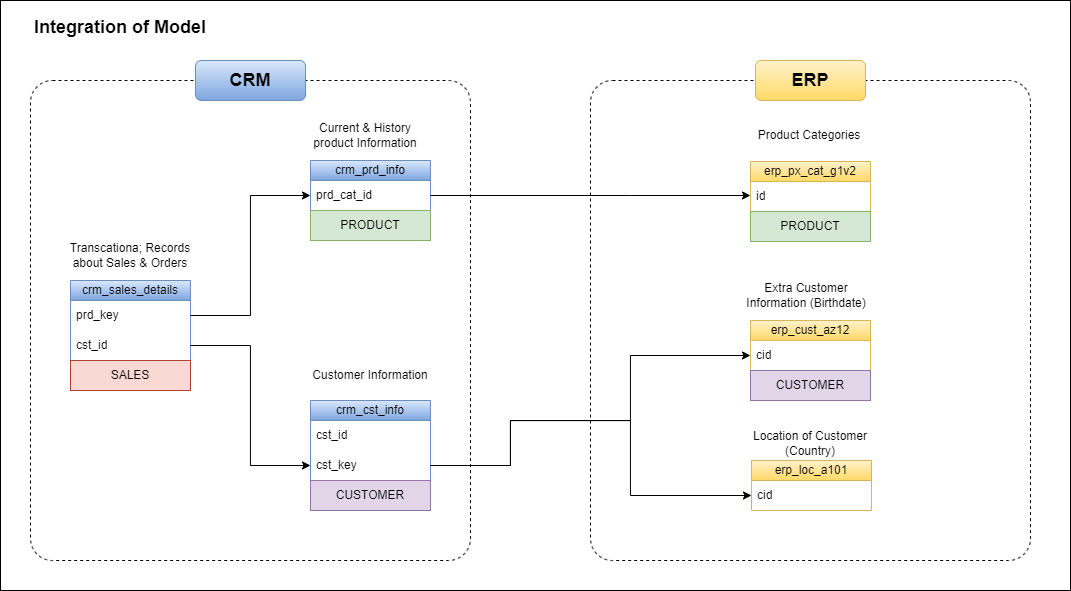

The diagram above was exported from draw.io. Its source (the exported page's mxGraphModel, read from the mxfile embedded in the PNG):
<mxGraphModel dx="1219" dy="713" grid="1" gridSize="10" guides="1" tooltips="1" connect="1" arrows="1" fold="1" page="1" pageScale="1" pageWidth="827" pageHeight="1169" math="0" shadow="0">
  <root>
    <mxCell id="0" />
    <mxCell id="1" parent="0" />
    <mxCell id="pE0pTW-pdhdjEiI1e9kd-1" value="" style="rounded=0;whiteSpace=wrap;html=1;fillColor=none;" vertex="1" parent="1">
      <mxGeometry x="10" y="40" width="1070" height="590" as="geometry" />
    </mxCell>
    <mxCell id="WOP6r-GzXXxC_6VAvjPE-1" value="" style="rounded=1;whiteSpace=wrap;html=1;fillColor=none;dashed=1;arcSize=5;" parent="1" vertex="1">
      <mxGeometry x="40" y="120" width="440" height="480" as="geometry" />
    </mxCell>
    <mxCell id="WOP6r-GzXXxC_6VAvjPE-2" value="&lt;b&gt;&lt;font style=&quot;font-size: 18px;&quot;&gt;CRM&lt;/font&gt;&lt;/b&gt;" style="rounded=1;whiteSpace=wrap;html=1;fillColor=#dae8fc;gradientColor=#7ea6e0;strokeColor=#6c8ebf;" parent="1" vertex="1">
      <mxGeometry x="205" y="100" width="110" height="40" as="geometry" />
    </mxCell>
    <mxCell id="WOP6r-GzXXxC_6VAvjPE-8" value="crm_sales_details" style="swimlane;fontStyle=0;childLayout=stackLayout;horizontal=1;startSize=20;horizontalStack=0;resizeParent=1;resizeParentMax=0;resizeLast=0;collapsible=1;marginBottom=0;whiteSpace=wrap;html=1;fillColor=#dae8fc;gradientColor=#7ea6e0;strokeColor=#6c8ebf;" parent="1" vertex="1">
      <mxGeometry x="80" y="320" width="120" height="110" as="geometry">
        <mxRectangle x="80" y="325" width="140" height="30" as="alternateBounds" />
      </mxGeometry>
    </mxCell>
    <mxCell id="WOP6r-GzXXxC_6VAvjPE-9" value="prd_key" style="text;strokeColor=none;fillColor=none;align=left;verticalAlign=middle;spacingLeft=4;spacingRight=4;overflow=hidden;points=[[0,0.5],[1,0.5]];portConstraint=eastwest;rotatable=0;whiteSpace=wrap;html=1;" parent="WOP6r-GzXXxC_6VAvjPE-8" vertex="1">
      <mxGeometry y="20" width="120" height="30" as="geometry" />
    </mxCell>
    <mxCell id="WOP6r-GzXXxC_6VAvjPE-10" value="cst_id" style="text;strokeColor=none;fillColor=none;align=left;verticalAlign=middle;spacingLeft=4;spacingRight=4;overflow=hidden;points=[[0,0.5],[1,0.5]];portConstraint=eastwest;rotatable=0;whiteSpace=wrap;html=1;" parent="WOP6r-GzXXxC_6VAvjPE-8" vertex="1">
      <mxGeometry y="50" width="120" height="30" as="geometry" />
    </mxCell>
    <mxCell id="WOP6r-GzXXxC_6VAvjPE-53" value="SALES" style="rounded=0;whiteSpace=wrap;html=1;fillColor=#fad9d5;strokeColor=#ae4132;" parent="WOP6r-GzXXxC_6VAvjPE-8" vertex="1">
      <mxGeometry y="80" width="120" height="30" as="geometry" />
    </mxCell>
    <mxCell id="WOP6r-GzXXxC_6VAvjPE-15" value="crm_prd_info" style="swimlane;fontStyle=0;childLayout=stackLayout;horizontal=1;startSize=20;horizontalStack=0;resizeParent=1;resizeParentMax=0;resizeLast=0;collapsible=1;marginBottom=0;whiteSpace=wrap;html=1;fillColor=#dae8fc;gradientColor=#7ea6e0;strokeColor=#6c8ebf;" parent="1" vertex="1">
      <mxGeometry x="320" y="200" width="120" height="80" as="geometry">
        <mxRectangle x="80" y="325" width="140" height="30" as="alternateBounds" />
      </mxGeometry>
    </mxCell>
    <mxCell id="WOP6r-GzXXxC_6VAvjPE-16" value="prd_cat_id" style="text;strokeColor=none;fillColor=none;align=left;verticalAlign=middle;spacingLeft=4;spacingRight=4;overflow=hidden;points=[[0,0.5],[1,0.5]];portConstraint=eastwest;rotatable=0;whiteSpace=wrap;html=1;" parent="WOP6r-GzXXxC_6VAvjPE-15" vertex="1">
      <mxGeometry y="20" width="120" height="30" as="geometry" />
    </mxCell>
    <mxCell id="WOP6r-GzXXxC_6VAvjPE-52" value="PRODUCT" style="rounded=0;whiteSpace=wrap;html=1;fillColor=#d5e8d4;strokeColor=#82b366;" parent="WOP6r-GzXXxC_6VAvjPE-15" vertex="1">
      <mxGeometry y="50" width="120" height="30" as="geometry" />
    </mxCell>
    <mxCell id="WOP6r-GzXXxC_6VAvjPE-18" value="crm_cst_info" style="swimlane;fontStyle=0;childLayout=stackLayout;horizontal=1;startSize=20;horizontalStack=0;resizeParent=1;resizeParentMax=0;resizeLast=0;collapsible=1;marginBottom=0;whiteSpace=wrap;html=1;fillColor=#dae8fc;gradientColor=#7ea6e0;strokeColor=#6c8ebf;" parent="1" vertex="1">
      <mxGeometry x="320" y="440" width="120" height="110" as="geometry">
        <mxRectangle x="80" y="325" width="140" height="30" as="alternateBounds" />
      </mxGeometry>
    </mxCell>
    <mxCell id="WOP6r-GzXXxC_6VAvjPE-20" value="cst_id" style="text;strokeColor=none;fillColor=none;align=left;verticalAlign=middle;spacingLeft=4;spacingRight=4;overflow=hidden;points=[[0,0.5],[1,0.5]];portConstraint=eastwest;rotatable=0;whiteSpace=wrap;html=1;" parent="WOP6r-GzXXxC_6VAvjPE-18" vertex="1">
      <mxGeometry y="20" width="120" height="30" as="geometry" />
    </mxCell>
    <mxCell id="WOP6r-GzXXxC_6VAvjPE-19" value="cst_key" style="text;strokeColor=none;fillColor=none;align=left;verticalAlign=middle;spacingLeft=4;spacingRight=4;overflow=hidden;points=[[0,0.5],[1,0.5]];portConstraint=eastwest;rotatable=0;whiteSpace=wrap;html=1;" parent="WOP6r-GzXXxC_6VAvjPE-18" vertex="1">
      <mxGeometry y="50" width="120" height="30" as="geometry" />
    </mxCell>
    <mxCell id="WOP6r-GzXXxC_6VAvjPE-49" value="CUSTOMER" style="rounded=0;whiteSpace=wrap;html=1;fillColor=#e1d5e7;strokeColor=#9673a6;" parent="WOP6r-GzXXxC_6VAvjPE-18" vertex="1">
      <mxGeometry y="80" width="120" height="30" as="geometry" />
    </mxCell>
    <mxCell id="WOP6r-GzXXxC_6VAvjPE-21" style="edgeStyle=orthogonalEdgeStyle;rounded=0;orthogonalLoop=1;jettySize=auto;html=1;entryX=0;entryY=0.5;entryDx=0;entryDy=0;" parent="1" source="WOP6r-GzXXxC_6VAvjPE-9" target="WOP6r-GzXXxC_6VAvjPE-16" edge="1">
      <mxGeometry relative="1" as="geometry" />
    </mxCell>
    <mxCell id="WOP6r-GzXXxC_6VAvjPE-22" style="edgeStyle=orthogonalEdgeStyle;rounded=0;orthogonalLoop=1;jettySize=auto;html=1;exitX=1;exitY=0.5;exitDx=0;exitDy=0;" parent="1" source="WOP6r-GzXXxC_6VAvjPE-10" target="WOP6r-GzXXxC_6VAvjPE-19" edge="1">
      <mxGeometry relative="1" as="geometry" />
    </mxCell>
    <mxCell id="WOP6r-GzXXxC_6VAvjPE-23" value="" style="rounded=1;whiteSpace=wrap;html=1;fillColor=none;dashed=1;arcSize=5;" parent="1" vertex="1">
      <mxGeometry x="600" y="120" width="440" height="480" as="geometry" />
    </mxCell>
    <mxCell id="WOP6r-GzXXxC_6VAvjPE-24" value="&lt;b&gt;&lt;font style=&quot;font-size: 18px;&quot;&gt;ERP&lt;/font&gt;&lt;/b&gt;" style="rounded=1;whiteSpace=wrap;html=1;fillColor=#fff2cc;gradientColor=#ffd966;strokeColor=#d6b656;" parent="1" vertex="1">
      <mxGeometry x="765" y="100" width="110" height="40" as="geometry" />
    </mxCell>
    <mxCell id="WOP6r-GzXXxC_6VAvjPE-28" value="erp_px_cat_g1v2" style="swimlane;fontStyle=0;childLayout=stackLayout;horizontal=1;startSize=20;horizontalStack=0;resizeParent=1;resizeParentMax=0;resizeLast=0;collapsible=1;marginBottom=0;whiteSpace=wrap;html=1;fillColor=#fff2cc;gradientColor=#ffd966;strokeColor=#d6b656;" parent="1" vertex="1">
      <mxGeometry x="760" y="201" width="120" height="80" as="geometry">
        <mxRectangle x="80" y="325" width="140" height="30" as="alternateBounds" />
      </mxGeometry>
    </mxCell>
    <mxCell id="WOP6r-GzXXxC_6VAvjPE-29" value="id" style="text;strokeColor=none;fillColor=none;align=left;verticalAlign=middle;spacingLeft=4;spacingRight=4;overflow=hidden;points=[[0,0.5],[1,0.5]];portConstraint=eastwest;rotatable=0;whiteSpace=wrap;html=1;" parent="WOP6r-GzXXxC_6VAvjPE-28" vertex="1">
      <mxGeometry y="20" width="120" height="30" as="geometry" />
    </mxCell>
    <mxCell id="WOP6r-GzXXxC_6VAvjPE-51" value="PRODUCT" style="rounded=0;whiteSpace=wrap;html=1;fillColor=#d5e8d4;strokeColor=#82b366;" parent="WOP6r-GzXXxC_6VAvjPE-28" vertex="1">
      <mxGeometry y="50" width="120" height="30" as="geometry" />
    </mxCell>
    <mxCell id="WOP6r-GzXXxC_6VAvjPE-35" value="erp_cust_az12" style="swimlane;fontStyle=0;childLayout=stackLayout;horizontal=1;startSize=20;horizontalStack=0;resizeParent=1;resizeParentMax=0;resizeLast=0;collapsible=1;marginBottom=0;whiteSpace=wrap;html=1;fillColor=#fff2cc;gradientColor=#ffd966;strokeColor=#d6b656;" parent="1" vertex="1">
      <mxGeometry x="760" y="360" width="120" height="80" as="geometry">
        <mxRectangle x="80" y="325" width="140" height="30" as="alternateBounds" />
      </mxGeometry>
    </mxCell>
    <mxCell id="WOP6r-GzXXxC_6VAvjPE-36" value="cid" style="text;strokeColor=none;fillColor=none;align=left;verticalAlign=middle;spacingLeft=4;spacingRight=4;overflow=hidden;points=[[0,0.5],[1,0.5]];portConstraint=eastwest;rotatable=0;whiteSpace=wrap;html=1;" parent="WOP6r-GzXXxC_6VAvjPE-35" vertex="1">
      <mxGeometry y="20" width="120" height="30" as="geometry" />
    </mxCell>
    <mxCell id="WOP6r-GzXXxC_6VAvjPE-50" value="CUSTOMER" style="rounded=0;whiteSpace=wrap;html=1;fillColor=#e1d5e7;strokeColor=#9673a6;" parent="WOP6r-GzXXxC_6VAvjPE-35" vertex="1">
      <mxGeometry y="50" width="120" height="30" as="geometry" />
    </mxCell>
    <mxCell id="WOP6r-GzXXxC_6VAvjPE-37" value="erp_loc_a101" style="swimlane;fontStyle=0;childLayout=stackLayout;horizontal=1;startSize=20;horizontalStack=0;resizeParent=1;resizeParentMax=0;resizeLast=0;collapsible=1;marginBottom=0;whiteSpace=wrap;html=1;fillColor=#fff2cc;gradientColor=#ffd966;strokeColor=#d6b656;" parent="1" vertex="1">
      <mxGeometry x="761" y="500" width="120" height="50" as="geometry">
        <mxRectangle x="80" y="325" width="140" height="30" as="alternateBounds" />
      </mxGeometry>
    </mxCell>
    <mxCell id="WOP6r-GzXXxC_6VAvjPE-38" value="cid" style="text;strokeColor=none;fillColor=none;align=left;verticalAlign=middle;spacingLeft=4;spacingRight=4;overflow=hidden;points=[[0,0.5],[1,0.5]];portConstraint=eastwest;rotatable=0;whiteSpace=wrap;html=1;" parent="WOP6r-GzXXxC_6VAvjPE-37" vertex="1">
      <mxGeometry y="20" width="120" height="30" as="geometry" />
    </mxCell>
    <mxCell id="WOP6r-GzXXxC_6VAvjPE-39" style="edgeStyle=orthogonalEdgeStyle;rounded=0;orthogonalLoop=1;jettySize=auto;html=1;exitX=1;exitY=0.5;exitDx=0;exitDy=0;" parent="1" source="WOP6r-GzXXxC_6VAvjPE-16" target="WOP6r-GzXXxC_6VAvjPE-29" edge="1">
      <mxGeometry relative="1" as="geometry">
        <Array as="points">
          <mxPoint x="640" y="235" />
          <mxPoint x="640" y="236" />
        </Array>
      </mxGeometry>
    </mxCell>
    <mxCell id="WOP6r-GzXXxC_6VAvjPE-40" style="edgeStyle=orthogonalEdgeStyle;rounded=0;orthogonalLoop=1;jettySize=auto;html=1;exitX=1;exitY=0.5;exitDx=0;exitDy=0;entryX=0;entryY=0.5;entryDx=0;entryDy=0;" parent="1" source="WOP6r-GzXXxC_6VAvjPE-19" target="WOP6r-GzXXxC_6VAvjPE-36" edge="1">
      <mxGeometry relative="1" as="geometry">
        <Array as="points">
          <mxPoint x="520" y="505" />
          <mxPoint x="520" y="460" />
          <mxPoint x="640" y="460" />
          <mxPoint x="640" y="395" />
        </Array>
      </mxGeometry>
    </mxCell>
    <mxCell id="WOP6r-GzXXxC_6VAvjPE-41" style="edgeStyle=orthogonalEdgeStyle;rounded=0;orthogonalLoop=1;jettySize=auto;html=1;exitX=1;exitY=0.5;exitDx=0;exitDy=0;entryX=0;entryY=0.5;entryDx=0;entryDy=0;" parent="1" source="WOP6r-GzXXxC_6VAvjPE-19" target="WOP6r-GzXXxC_6VAvjPE-38" edge="1">
      <mxGeometry relative="1" as="geometry">
        <Array as="points">
          <mxPoint x="520" y="505" />
          <mxPoint x="520" y="460" />
          <mxPoint x="640" y="460" />
          <mxPoint x="640" y="535" />
        </Array>
      </mxGeometry>
    </mxCell>
    <mxCell id="WOP6r-GzXXxC_6VAvjPE-42" value="Transcationa; Records about Sales &amp;amp; Orders" style="text;html=1;align=center;verticalAlign=middle;whiteSpace=wrap;rounded=0;" parent="1" vertex="1">
      <mxGeometry x="75" y="280" width="130" height="30" as="geometry" />
    </mxCell>
    <mxCell id="WOP6r-GzXXxC_6VAvjPE-43" value="Current &amp;amp; History product Information" style="text;html=1;align=center;verticalAlign=middle;whiteSpace=wrap;rounded=0;" parent="1" vertex="1">
      <mxGeometry x="310" y="160" width="130" height="30" as="geometry" />
    </mxCell>
    <mxCell id="WOP6r-GzXXxC_6VAvjPE-44" value="Customer Information" style="text;html=1;align=center;verticalAlign=middle;whiteSpace=wrap;rounded=0;" parent="1" vertex="1">
      <mxGeometry x="315" y="400" width="130" height="30" as="geometry" />
    </mxCell>
    <mxCell id="WOP6r-GzXXxC_6VAvjPE-45" value="Product Categories" style="text;html=1;align=center;verticalAlign=middle;whiteSpace=wrap;rounded=0;" parent="1" vertex="1">
      <mxGeometry x="754" y="160" width="130" height="30" as="geometry" />
    </mxCell>
    <mxCell id="WOP6r-GzXXxC_6VAvjPE-46" value="Extra Customer Information (Birthdate)" style="text;html=1;align=center;verticalAlign=middle;whiteSpace=wrap;rounded=0;" parent="1" vertex="1">
      <mxGeometry x="751" y="320" width="130" height="30" as="geometry" />
    </mxCell>
    <mxCell id="WOP6r-GzXXxC_6VAvjPE-47" value="Location of Customer (Country)" style="text;html=1;align=center;verticalAlign=middle;whiteSpace=wrap;rounded=0;" parent="1" vertex="1">
      <mxGeometry x="755" y="468" width="130" height="30" as="geometry" />
    </mxCell>
    <mxCell id="WOP6r-GzXXxC_6VAvjPE-48" value="&lt;b&gt;&lt;font style=&quot;font-size: 18px;&quot;&gt;Integration of Model&lt;/font&gt;&lt;/b&gt;" style="text;html=1;align=center;verticalAlign=middle;whiteSpace=wrap;rounded=0;" parent="1" vertex="1">
      <mxGeometry x="30" y="52" width="200" height="30" as="geometry" />
    </mxCell>
  </root>
</mxGraphModel>